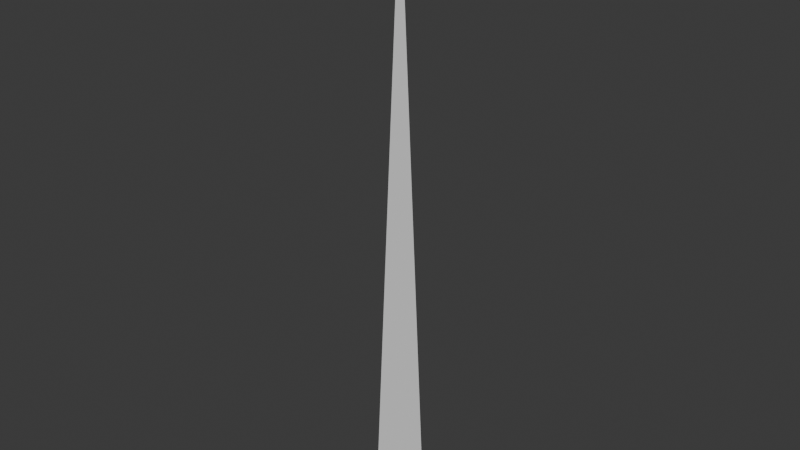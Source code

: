 # Source: grass_blade_lod2.blend  (saved by Blender 5.1.30; exported with 4.5.12 LTS)
import bpy
from mathutils import Matrix  # noqa: F401  (used for matrix-valued properties, if any)

bpy.ops.wm.read_factory_settings(use_empty=True)
scene = bpy.context.scene
scene.name = 'Scene'

# ---- collections
col_collection = bpy.data.collections.new('Collection'); scene.collection.children.link(col_collection)

# ---- world
world_world = bpy.data.worlds.new('World'); scene.world = world_world
world_world.use_nodes = True; world_world.node_tree.nodes.clear()
_N = world_world.node_tree.nodes; _L = world_world.node_tree.links
n0 = _N.new('ShaderNodeOutputWorld'); n0.name = 'World Output'; n0.location = (200, 100)
n1 = _N.new('ShaderNodeBackground'); n1.name = 'Background'; n1.location = (-200, 100)
n1.inputs[0].default_value = (0.05088, 0.05088, 0.05088, 1.0)
_L.new(n1.outputs[0], n0.inputs[0])
n0.is_active_output = True
world_world.color = (0.05088, 0.05088, 0.05088)
world_world.sun_shadow_jitter_overblur = 0.0

# ---- meshes
me_plane_001 = bpy.data.meshes.new('Plane.001')
me_plane_001.from_pydata([(-0.05, 0.0, 0.0), (0.05, 0.0, 0.0), (0.0, 0.0, 1.0)], [], [(2, 0, 1)])
_uv = me_plane_001.uv_layers.new(name='UVMap')
_uv.uv.foreach_set('vector', [0.0, 1.0, 0.0, 0.0, 1.0, 0.0])
me_plane_001.update()

# ---- objects
ob_plane_001 = bpy.data.objects.new('Plane.001', me_plane_001)

# ---- transforms, parenting, visibility, modifiers, constraints
ob_plane_001.location = (0.0, 0.0, 0.0)

# ---- collection membership
col_collection.objects.link(ob_plane_001)

# ---- scene / render settings (as saved in the file)
scene.frame_start = 1; scene.frame_end = 250; scene.frame_set(1)
scene.render.engine = 'BLENDER_EEVEE_NEXT'
scene.render.bake_bias = 0.0
scene.render.bake_samples = 0
bpy.context.view_layer.update()

# ---- added for rendering (the .blend has no active camera and no usable light): camera, sun
cam_auto = bpy.data.cameras.new('AutoCamera')
cam_auto.lens = 50.0
cam_auto.sensor_width = 36.0
cam_auto.clip_end = 1000.0
ob_auto_camera = bpy.data.objects.new('AutoCamera', cam_auto)
scene.collection.objects.link(ob_auto_camera)
ob_auto_camera.location = (0.929839, -1.11581, 1.24387)
ob_auto_camera.rotation_euler = (1.09748, -7.21219e-08, 0.694738)
scene.camera = ob_auto_camera
light_auto_sun = bpy.data.lights.new('AutoSun', 'SUN')
light_auto_sun.energy = 3.0
light_auto_sun.angle = 0.0523599
ob_auto_sun = bpy.data.objects.new('AutoSun', light_auto_sun)
scene.collection.objects.link(ob_auto_sun)
ob_auto_sun.rotation_euler = (0.872665, 0.174533, 0.523599)
bpy.context.view_layer.update()
